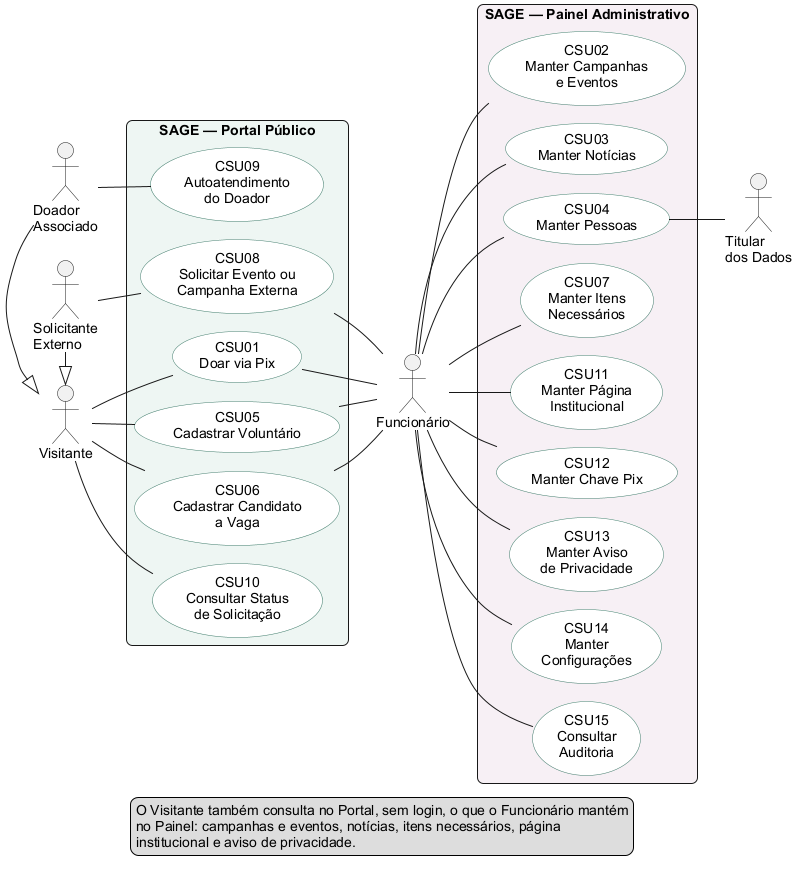

The diagram above was rendered by PlantUML. Its source (embedded in the PNG):
@startuml casos-de-uso
!pragma layout smetana
' SAGE — Diagrama de casos de uso (CSU01 a CSU15), revisão de 2026-11-11.
' Um só diagrama, com o sistema em duas áreas lado a lado:
'   atores do Portal | Portal Público | Funcionário | Painel Administrativo | Titular
' O Funcionário fica entre as duas áreas, para se ligar às duas sem que nenhuma
' linha atravesse a outra. Os casos de uso com triagem ou conferência (CSU01, 05,
' 06 e 08) ficam no Portal, onde começam, e se ligam também ao Funcionário.
' O Visitante consulta no Portal, sem login, o que é mantido no Painel; isso está
' na legenda, e não em linhas, para o diagrama não ficar poluído.
left to right direction
skinparam packageStyle rectangle
skinparam shadowing false
skinparam defaultFontName Arial
skinparam rectangle {
  RoundCorner 12
}
skinparam usecase {
  BackgroundColor #FFFFFF
  BorderColor #3E7B6A
}

actor "Visitante" as Visitante
actor "Doador\nAssociado" as Associado
actor "Solicitante\nExterno" as Solicitante
actor "Funcionário" as Funcionario
actor "Titular\ndos Dados" as Titular

Associado -|> Visitante
Solicitante -|> Visitante

rectangle "SAGE — Portal Público" as Portal #EEF6F3 {
  usecase "CSU01\nDoar via Pix" as UC01
  usecase "CSU05\nCadastrar Voluntário" as UC05
  usecase "CSU06\nCadastrar Candidato\na Vaga" as UC06
  usecase "CSU08\nSolicitar Evento ou\nCampanha Externa" as UC08
  usecase "CSU09\nAutoatendimento\ndo Doador" as UC09
  usecase "CSU10\nConsultar Status\nde Solicitação" as UC10
}

rectangle "SAGE — Painel Administrativo" as Painel #F7F0F5 {
  usecase "CSU02\nManter Campanhas\ne Eventos" as UC02
  usecase "CSU03\nManter Notícias" as UC03
  usecase "CSU04\nManter Pessoas" as UC04
  usecase "CSU07\nManter Itens\nNecessários" as UC07
  usecase "CSU11\nManter Página\nInstitucional" as UC11
  usecase "CSU12\nManter Chave Pix" as UC12
  usecase "CSU13\nManter Aviso\nde Privacidade" as UC13
  usecase "CSU14\nManter\nConfigurações" as UC14
  usecase "CSU15\nConsultar\nAuditoria" as UC15
}

legend bottom
  O Visitante também consulta no Portal, sem login, o que o Funcionário mantém
  no Painel: campanhas e eventos, notícias, itens necessários, página
  institucional e aviso de privacidade.
endlegend

' Portal Público
Visitante -- UC01
Visitante -- UC05
Visitante -- UC06
Visitante -- UC10
Solicitante -- UC08
Associado -- UC09

' Triagem e conferência do que chega pelo Portal
UC01 -- Funcionario
UC05 -- Funcionario
UC06 -- Funcionario
UC08 -- Funcionario

' Painel Administrativo
Funcionario -- UC02
Funcionario -- UC03
Funcionario -- UC04
Funcionario -- UC07
Funcionario -- UC11
Funcionario -- UC12
Funcionario -- UC13
Funcionario -- UC14
Funcionario -- UC15
UC04 -- Titular
@enduml